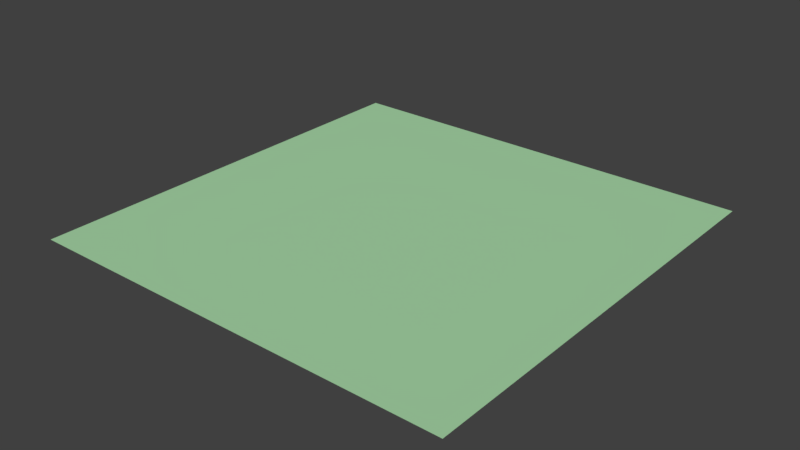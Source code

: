 # Source: Plains_I.blend  (saved by Blender 2.79.0; exported with 4.5.12 LTS)
import bpy
from mathutils import Matrix  # noqa: F401  (used for matrix-valued properties, if any)

bpy.ops.wm.read_factory_settings(use_empty=True)
scene = bpy.context.scene
scene.name = 'Scene'

# ---- collections
col_collection_1 = bpy.data.collections.new('Collection 1'); scene.collection.children.link(col_collection_1)

# ---- materials (node trees are filled in below, after node groups)
mat_grass_plains_i = bpy.data.materials.new('Grass Plains I')
mat_grass_plains_i.alpha_threshold = 0.0
mat_grass_plains_i.use_transparent_shadow = False
mat_grass_plains_i.diffuse_color = (0.4, 0.7, 0.4, 1.0)
mat_grass_plains_i.roughness = 0.5
mat_grass_plains_i.line_color = (0.0, 0.0, 0.0, 1.0)

# ---- material node trees

# ---- world
world_world = bpy.data.worlds.new('World'); scene.world = world_world
world_world.color = (0.05088, 0.05088, 0.05088)
world_world.use_sun_shadow = False
world_world.sun_shadow_jitter_overblur = 0.0
world_world.cycles.sampling_method = 'MANUAL'

# ---- meshes
me_cube = bpy.data.meshes.new('Cube')
me_cube.from_pydata([(8.0, 8.0, -0.1847), (-8.0, -8.0, -0.1847), (8.0, -8.0, -0.1847), (-8.0, 8.0, -0.1847)], [], [(3, 0, 2, 1)])
me_cube.materials.append(mat_grass_plains_i)
me_cube.use_remesh_preserve_volume = False
me_cube.use_remesh_preserve_attributes = False
me_cube.use_mirror_vertex_groups = False
me_cube.update()

# ---- objects
ob_plains_i = bpy.data.objects.new('Plains I', me_cube)

# ---- transforms, parenting, visibility, modifiers, constraints
ob_plains_i.location = (0.0, 0.0, 0.0)
ob_plains_i.rotation_euler = (3.142, 0.0, 0.0)
ob_plains_i.lock_rotations_4d = False
ob_plains_i.empty_display_type = 'ARROWS'
ob_plains_i.lineart.crease_threshold = 0.0

# ---- collection membership
col_collection_1.objects.link(ob_plains_i)

# ---- scene / render settings (as saved in the file)
scene.frame_start = 1; scene.frame_end = 250; scene.frame_set(1)
scene.render.engine = 'BLENDER_EEVEE_NEXT'
scene.render.resolution_percentage = 50
scene.render.dither_intensity = 0.0
scene.cycles.use_denoising = False
scene.cycles.samples = 128
scene.cycles.sampling_pattern = 'TABULATED_SOBOL'
scene.cycles.light_sampling_threshold = 0.0
scene.cycles.use_adaptive_sampling = False
scene.cycles.use_light_tree = False
scene.cycles.blur_glossy = 0.0
scene.cycles.sample_clamp_indirect = 0.0
scene.view_settings.view_transform = 'Standard'
bpy.context.view_layer.update()

# ---- added for rendering (the .blend has no active camera and no usable light): camera, sun
cam_auto = bpy.data.cameras.new('AutoCamera')
cam_auto.lens = 50.0
cam_auto.sensor_width = 36.0
cam_auto.clip_end = 1000.0
ob_auto_camera = bpy.data.objects.new('AutoCamera', cam_auto)
scene.collection.objects.link(ob_auto_camera)
ob_auto_camera.location = (20.9354, -25.1225, 16.933)
ob_auto_camera.rotation_euler = (1.09748, -7.21219e-08, 0.694738)
scene.camera = ob_auto_camera
light_auto_sun = bpy.data.lights.new('AutoSun', 'SUN')
light_auto_sun.energy = 3.0
light_auto_sun.angle = 0.0523599
ob_auto_sun = bpy.data.objects.new('AutoSun', light_auto_sun)
scene.collection.objects.link(ob_auto_sun)
ob_auto_sun.rotation_euler = (0.872665, 0.174533, 0.523599)
bpy.context.view_layer.update()
